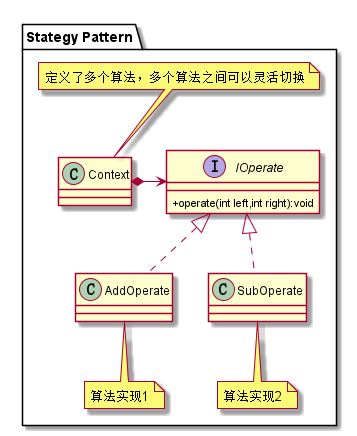

The diagram above was rendered by PlantUML. Its source (embedded in the PNG):
@startuml
skinparam classAttributeIconSize 0
package "Stategy Pattern"{
    interface IOperate {
        +operate(int left,int right):void
    }
    class AddOperate
    note bottom:算法实现1
    class AddOperate implements IOperate

    class SubOperate
    note bottom:算法实现2
    class SubOperate implements IOperate
    class Context
    note top:定义了多个算法，多个算法之间可以灵活切换
    Context *->IOperate
}
@enduml